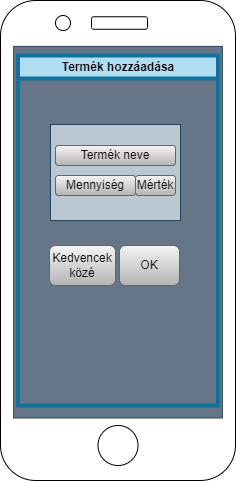

The diagram above was exported from draw.io. Its source (the exported page's mxGraphModel, read from the mxfile embedded in the PNG):
<mxGraphModel dx="766" dy="412" grid="1" gridSize="10" guides="1" tooltips="1" connect="1" arrows="1" fold="1" page="1" pageScale="1" pageWidth="827" pageHeight="1169" math="0" shadow="0">
  <root>
    <mxCell id="0" />
    <mxCell id="1" parent="0" />
    <mxCell id="gwGtqpW-t5puW54TNwoT-4" value="" style="rounded=1;whiteSpace=wrap;html=1;rotation=90;" parent="1" vertex="1">
      <mxGeometry x="172.5" y="197.5" width="480" height="235" as="geometry" />
    </mxCell>
    <mxCell id="gwGtqpW-t5puW54TNwoT-2" value="" style="rounded=0;whiteSpace=wrap;html=1;rotation=90;fillColor=#647687;fontColor=#ffffff;strokeColor=#314354;" parent="1" vertex="1">
      <mxGeometry x="226.69" y="202.31" width="371.63" height="208.75" as="geometry" />
    </mxCell>
    <mxCell id="gwGtqpW-t5puW54TNwoT-5" value="" style="ellipse;whiteSpace=wrap;html=1;aspect=fixed;" parent="1" vertex="1">
      <mxGeometry x="392.5" y="500" width="40" height="40" as="geometry" />
    </mxCell>
    <mxCell id="gwGtqpW-t5puW54TNwoT-6" value="" style="rounded=1;whiteSpace=wrap;html=1;" parent="1" vertex="1">
      <mxGeometry x="386" y="91.25" width="56" height="12.5" as="geometry" />
    </mxCell>
    <mxCell id="gwGtqpW-t5puW54TNwoT-7" value="" style="ellipse;whiteSpace=wrap;html=1;aspect=fixed;" parent="1" vertex="1">
      <mxGeometry x="350" y="90" width="15" height="15" as="geometry" />
    </mxCell>
    <mxCell id="gwGtqpW-t5puW54TNwoT-13" value="Termék hozzáadása" style="swimlane;whiteSpace=wrap;html=1;fillColor=#b1ddf0;strokeColor=#10739e;strokeWidth=4;" parent="1" vertex="1">
      <mxGeometry x="312.5" y="130" width="200" height="350" as="geometry" />
    </mxCell>
    <mxCell id="v_mOFAt60C_HfPdKAryy-7" value="OK" style="rounded=1;whiteSpace=wrap;html=1;fillColor=#f5f5f5;gradientColor=#b3b3b3;strokeColor=#666666;" parent="gwGtqpW-t5puW54TNwoT-13" vertex="1">
      <mxGeometry x="101.5" y="190" width="60" height="40" as="geometry" />
    </mxCell>
    <mxCell id="v_mOFAt60C_HfPdKAryy-6" value="" style="rounded=0;whiteSpace=wrap;html=1;rotation=90;fillColor=#bac8d3;strokeColor=#23445d;" parent="1" vertex="1">
      <mxGeometry x="362" y="182" width="96" height="130" as="geometry" />
    </mxCell>
    <mxCell id="v_mOFAt60C_HfPdKAryy-2" value="Termék neve" style="rounded=1;whiteSpace=wrap;html=1;fillColor=#f5f5f5;gradientColor=#b3b3b3;strokeColor=#666666;" parent="1" vertex="1">
      <mxGeometry x="350" y="220" width="120" height="20" as="geometry" />
    </mxCell>
    <mxCell id="v_mOFAt60C_HfPdKAryy-4" value="Mérték" style="rounded=1;whiteSpace=wrap;html=1;fillColor=#f5f5f5;gradientColor=#b3b3b3;strokeColor=#666666;" parent="1" vertex="1">
      <mxGeometry x="430" y="250" width="40" height="20" as="geometry" />
    </mxCell>
    <mxCell id="v_mOFAt60C_HfPdKAryy-3" value="Mennyiség" style="rounded=1;whiteSpace=wrap;html=1;fillColor=#f5f5f5;gradientColor=#b3b3b3;strokeColor=#666666;" parent="1" vertex="1">
      <mxGeometry x="350" y="250" width="80" height="20" as="geometry" />
    </mxCell>
    <mxCell id="v_mOFAt60C_HfPdKAryy-8" value="Kedvencek közé" style="rounded=1;whiteSpace=wrap;html=1;fillColor=#f5f5f5;gradientColor=#b3b3b3;strokeColor=#666666;" parent="1" vertex="1">
      <mxGeometry x="344" y="320" width="66" height="40" as="geometry" />
    </mxCell>
  </root>
</mxGraphModel>